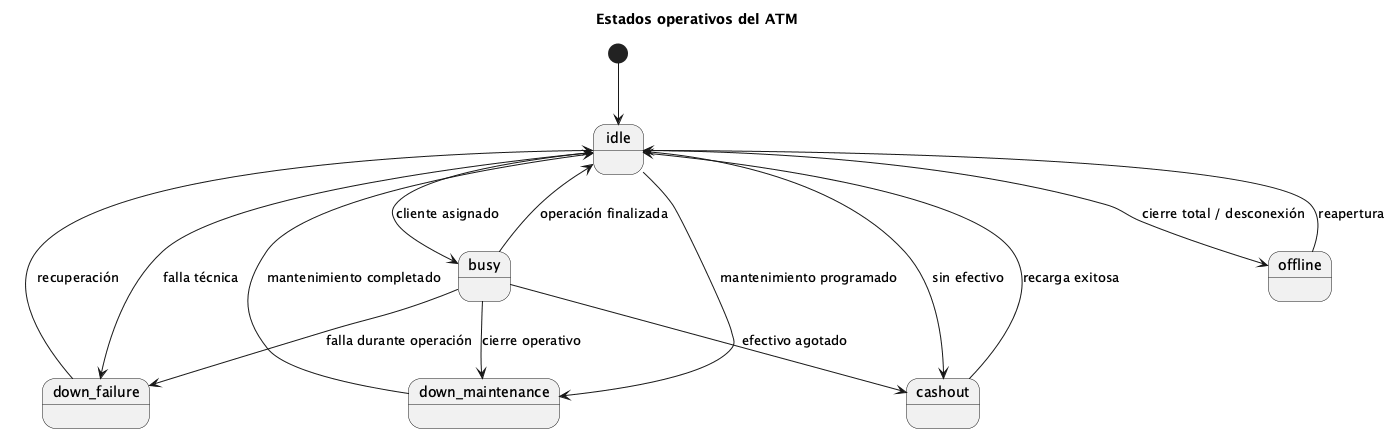

The diagram above was rendered by PlantUML. Its source (embedded in the PNG):
@startuml
title Estados operativos del ATM

[*] --> idle

idle --> busy : cliente asignado
busy --> idle : operación finalizada

idle --> down_failure : falla técnica
busy --> down_failure : falla durante operación

idle --> down_maintenance : mantenimiento programado
busy --> down_maintenance : cierre operativo

idle --> cashout : sin efectivo
busy --> cashout : efectivo agotado

down_failure --> idle : recuperación
down_maintenance --> idle : mantenimiento completado
cashout --> idle : recarga exitosa

idle --> offline : cierre total / desconexión
offline --> idle : reapertura

@enduml